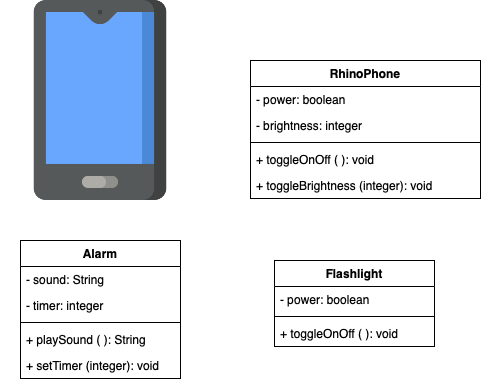

The diagram above was exported from draw.io. Its source (the exported page's mxGraphModel, read from the mxfile embedded in the PNG):
<mxGraphModel dx="946" dy="570" grid="1" gridSize="10" guides="1" tooltips="1" connect="1" arrows="1" fold="1" page="1" pageScale="1" pageWidth="827" pageHeight="1169" math="0" shadow="0">
  <root>
    <mxCell id="lTvYz3MlYV563lgUY21_-0" />
    <mxCell id="lTvYz3MlYV563lgUY21_-1" parent="lTvYz3MlYV563lgUY21_-0" />
    <mxCell id="XUiDy_zuIquvFEaEfdKf-0" value="" style="shape=image;verticalLabelPosition=bottom;labelBackgroundColor=#ffffff;verticalAlign=top;aspect=fixed;imageAspect=0;image=data:image/png,(base64 omitted: 8844 chars);" parent="lTvYz3MlYV563lgUY21_-1" vertex="1">
      <mxGeometry x="60" y="50" width="200" height="200" as="geometry" />
    </mxCell>
    <mxCell id="XUiDy_zuIquvFEaEfdKf-6" value="Alarm" style="swimlane;fontStyle=1;align=center;verticalAlign=top;childLayout=stackLayout;horizontal=1;startSize=26;horizontalStack=0;resizeParent=1;resizeParentMax=0;resizeLast=0;collapsible=1;marginBottom=0;" parent="lTvYz3MlYV563lgUY21_-1" vertex="1">
      <mxGeometry x="80" y="290" width="160" height="138" as="geometry" />
    </mxCell>
    <mxCell id="XUiDy_zuIquvFEaEfdKf-7" value="- sound: String" style="text;strokeColor=none;fillColor=none;align=left;verticalAlign=top;spacingLeft=4;spacingRight=4;overflow=hidden;rotatable=0;points=[[0,0.5],[1,0.5]];portConstraint=eastwest;" parent="XUiDy_zuIquvFEaEfdKf-6" vertex="1">
      <mxGeometry y="26" width="160" height="26" as="geometry" />
    </mxCell>
    <mxCell id="XUiDy_zuIquvFEaEfdKf-10" value="- timer: integer" style="text;strokeColor=none;fillColor=none;align=left;verticalAlign=top;spacingLeft=4;spacingRight=4;overflow=hidden;rotatable=0;points=[[0,0.5],[1,0.5]];portConstraint=eastwest;" parent="XUiDy_zuIquvFEaEfdKf-6" vertex="1">
      <mxGeometry y="52" width="160" height="26" as="geometry" />
    </mxCell>
    <mxCell id="XUiDy_zuIquvFEaEfdKf-8" value="" style="line;strokeWidth=1;fillColor=none;align=left;verticalAlign=middle;spacingTop=-1;spacingLeft=3;spacingRight=3;rotatable=0;labelPosition=right;points=[];portConstraint=eastwest;" parent="XUiDy_zuIquvFEaEfdKf-6" vertex="1">
      <mxGeometry y="78" width="160" height="8" as="geometry" />
    </mxCell>
    <mxCell id="XUiDy_zuIquvFEaEfdKf-9" value="+ playSound ( ): String" style="text;strokeColor=none;fillColor=none;align=left;verticalAlign=top;spacingLeft=4;spacingRight=4;overflow=hidden;rotatable=0;points=[[0,0.5],[1,0.5]];portConstraint=eastwest;" parent="XUiDy_zuIquvFEaEfdKf-6" vertex="1">
      <mxGeometry y="86" width="160" height="26" as="geometry" />
    </mxCell>
    <mxCell id="XUiDy_zuIquvFEaEfdKf-11" value="+ setTimer (integer): void" style="text;strokeColor=none;fillColor=none;align=left;verticalAlign=top;spacingLeft=4;spacingRight=4;overflow=hidden;rotatable=0;points=[[0,0.5],[1,0.5]];portConstraint=eastwest;" parent="XUiDy_zuIquvFEaEfdKf-6" vertex="1">
      <mxGeometry y="112" width="160" height="26" as="geometry" />
    </mxCell>
    <mxCell id="XUiDy_zuIquvFEaEfdKf-1" value="RhinoPhone" style="swimlane;fontStyle=1;align=center;verticalAlign=top;childLayout=stackLayout;horizontal=1;startSize=26;horizontalStack=0;resizeParent=1;resizeParentMax=0;resizeLast=0;collapsible=1;marginBottom=0;" parent="lTvYz3MlYV563lgUY21_-1" vertex="1">
      <mxGeometry x="310" y="110" width="230" height="138" as="geometry" />
    </mxCell>
    <mxCell id="XUiDy_zuIquvFEaEfdKf-2" value="- power: boolean" style="text;strokeColor=none;fillColor=none;align=left;verticalAlign=top;spacingLeft=4;spacingRight=4;overflow=hidden;rotatable=0;points=[[0,0.5],[1,0.5]];portConstraint=eastwest;" parent="XUiDy_zuIquvFEaEfdKf-1" vertex="1">
      <mxGeometry y="26" width="230" height="26" as="geometry" />
    </mxCell>
    <mxCell id="XUiDy_zuIquvFEaEfdKf-5" value="- brightness: integer" style="text;strokeColor=none;fillColor=none;align=left;verticalAlign=top;spacingLeft=4;spacingRight=4;overflow=hidden;rotatable=0;points=[[0,0.5],[1,0.5]];portConstraint=eastwest;" parent="XUiDy_zuIquvFEaEfdKf-1" vertex="1">
      <mxGeometry y="52" width="230" height="26" as="geometry" />
    </mxCell>
    <mxCell id="XUiDy_zuIquvFEaEfdKf-3" value="" style="line;strokeWidth=1;fillColor=none;align=left;verticalAlign=middle;spacingTop=-1;spacingLeft=3;spacingRight=3;rotatable=0;labelPosition=right;points=[];portConstraint=eastwest;" parent="XUiDy_zuIquvFEaEfdKf-1" vertex="1">
      <mxGeometry y="78" width="230" height="8" as="geometry" />
    </mxCell>
    <mxCell id="XUiDy_zuIquvFEaEfdKf-4" value="+ toggleOnOff ( ): void" style="text;strokeColor=none;fillColor=none;align=left;verticalAlign=top;spacingLeft=4;spacingRight=4;overflow=hidden;rotatable=0;points=[[0,0.5],[1,0.5]];portConstraint=eastwest;" parent="XUiDy_zuIquvFEaEfdKf-1" vertex="1">
      <mxGeometry y="86" width="230" height="26" as="geometry" />
    </mxCell>
    <mxCell id="Dg2lITMYcLjUJpe4Y0-D-0" value="+ toggleBrightness (integer): void" style="text;strokeColor=none;fillColor=none;align=left;verticalAlign=top;spacingLeft=4;spacingRight=4;overflow=hidden;rotatable=0;points=[[0,0.5],[1,0.5]];portConstraint=eastwest;" parent="XUiDy_zuIquvFEaEfdKf-1" vertex="1">
      <mxGeometry y="112" width="230" height="26" as="geometry" />
    </mxCell>
    <mxCell id="IqmoaMUc_cMURZ_kWt1v-0" value="Flashlight" style="swimlane;fontStyle=1;align=center;verticalAlign=top;childLayout=stackLayout;horizontal=1;startSize=26;horizontalStack=0;resizeParent=1;resizeParentMax=0;resizeLast=0;collapsible=1;marginBottom=0;" parent="lTvYz3MlYV563lgUY21_-1" vertex="1">
      <mxGeometry x="334" y="310" width="160" height="86" as="geometry" />
    </mxCell>
    <mxCell id="IqmoaMUc_cMURZ_kWt1v-1" value="- power: boolean" style="text;strokeColor=none;fillColor=none;align=left;verticalAlign=top;spacingLeft=4;spacingRight=4;overflow=hidden;rotatable=0;points=[[0,0.5],[1,0.5]];portConstraint=eastwest;" parent="IqmoaMUc_cMURZ_kWt1v-0" vertex="1">
      <mxGeometry y="26" width="160" height="26" as="geometry" />
    </mxCell>
    <mxCell id="IqmoaMUc_cMURZ_kWt1v-2" value="" style="line;strokeWidth=1;fillColor=none;align=left;verticalAlign=middle;spacingTop=-1;spacingLeft=3;spacingRight=3;rotatable=0;labelPosition=right;points=[];portConstraint=eastwest;" parent="IqmoaMUc_cMURZ_kWt1v-0" vertex="1">
      <mxGeometry y="52" width="160" height="8" as="geometry" />
    </mxCell>
    <mxCell id="IqmoaMUc_cMURZ_kWt1v-3" value="+ toggleOnOff ( ): void" style="text;strokeColor=none;fillColor=none;align=left;verticalAlign=top;spacingLeft=4;spacingRight=4;overflow=hidden;rotatable=0;points=[[0,0.5],[1,0.5]];portConstraint=eastwest;" parent="IqmoaMUc_cMURZ_kWt1v-0" vertex="1">
      <mxGeometry y="60" width="160" height="26" as="geometry" />
    </mxCell>
  </root>
</mxGraphModel>